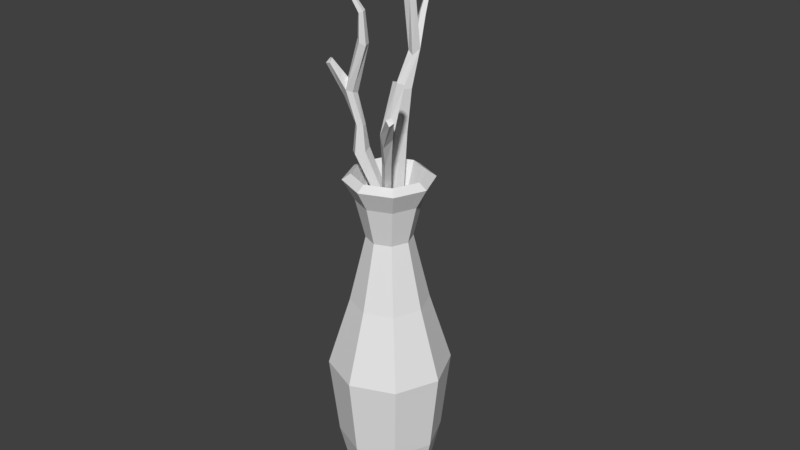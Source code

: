 # Source: vase.blend  (saved by Blender 2.78.0; exported with 4.5.12 LTS)
import bpy
from mathutils import Matrix  # noqa: F401  (used for matrix-valued properties, if any)

bpy.ops.wm.read_factory_settings(use_empty=True)
scene = bpy.context.scene
scene.name = 'Scene'

# ---- collections
col_collection_1 = bpy.data.collections.new('Collection 1'); scene.collection.children.link(col_collection_1)

# ---- world
world_world = bpy.data.worlds.new('World'); scene.world = world_world
world_world.color = (0.05088, 0.05088, 0.05088)
world_world.use_sun_shadow = False
world_world.sun_shadow_jitter_overblur = 0.0
world_world.cycles.sampling_method = 'MANUAL'

# ---- meshes
me_circle_001 = bpy.data.meshes.new('Circle.001')
me_circle_001.from_pydata([(0.002044, 0.08789, 2.166), (-0.06468, 0.04022, 2.175), (-0.03919, -0.03691, 2.189), (0.04328, -0.03691, 2.189), (0.06877, 0.04022, 2.175), (0.002044, 0.1618, 2.865), (-0.03668, 0.1341, 2.87), (-0.02189, 0.08938, 2.878), (0.02598, 0.08938, 2.878), (0.04077, 0.1341, 2.87), (0.002044, 0.1981, 3.162), (-0.05128, 0.16, 3.169), (-0.03091, 0.0984, 3.181), (0.035, 0.0984, 3.181), (0.05537, 0.16, 3.169), (-0.06869, 0.372, 3.578), (-0.04057, 0.2553, 3.408), (-0.01827, 0.2161, 3.397), (0.02838, 0.1985, 3.375), (0.04466, 0.2553, 3.408), (0.002044, 0.2409, 3.765), (-0.03594, 0.2149, 3.756), (-0.02143, 0.1728, 3.741), (0.02552, 0.1728, 3.741), (0.04002, 0.2149, 3.756), (0.002044, 0.1144, 4.066), (-0.02147, 0.0975, 4.063), (-0.01249, 0.07022, 4.058), (0.01658, 0.07022, 4.058), (0.02556, 0.0975, 4.063), (0.002044, 0.06918, 4.397), (0.002044, 0.2764, 3.338), (0.002044, 0.2674, 3.478), (-0.02135, 0.3904, 3.588), (-0.05336, 0.409, 3.57), (-0.04981, 0.3762, 3.618), (-0.1415, 0.6659, 3.924), (-0.0885, -0.06508, 2.503), (-0.04299, -0.09852, 2.496), (0.003415, -0.06551, 2.497), (-0.01343, -0.01167, 2.505), (-0.07024, -0.01141, 2.509), (-0.1904, -0.1363, 2.774), (-0.1348, -0.1796, 2.777), (-0.07855, -0.1418, 2.796), (-0.09942, -0.07512, 2.806), (-0.1686, -0.07169, 2.792), (-0.1492, -0.1529, 2.978), (-0.1172, -0.1765, 2.973), (-0.0845, -0.1532, 2.973), (-0.09636, -0.1153, 2.979), (-0.1364, -0.1151, 2.981), (-0.2097, -0.3091, 3.408), (-0.1511, -0.2341, 3.223), (-0.1243, -0.1998, 3.206), (-0.1271, -0.1487, 3.188), (-0.1763, -0.1536, 3.234), (-0.06443, -0.2126, 3.571), (-0.03135, -0.2395, 3.552), (-0.0002797, -0.2114, 3.531), (-0.01416, -0.167, 3.537), (-0.05381, -0.1677, 3.562), (-0.04218, -0.2292, 3.734), (-0.01995, -0.2476, 3.737), (0.002117, -0.233, 3.749), (-0.006479, -0.2055, 3.753), (-0.03386, -0.2032, 3.744), (-0.1628, -0.3107, 4.035), (-0.2001, -0.196, 3.165), (-0.1582, -0.2022, 3.298), (-0.2385, -0.2708, 3.427), (-0.2466, -0.303, 3.398), (-0.2059, -0.2922, 3.438), (-0.1102, 0.001937, 1.995), (-0.06472, -0.0315, 1.988), (-0.01832, 0.001508, 1.988), (-0.03516, 0.05535, 1.996), (-0.09197, 0.05561, 2.0), (0.05118, -0.1036, 2.371), (0.08596, -0.05857, 2.369), (0.05581, -0.01236, 2.383), (0.002404, -0.02885, 2.394), (-0.000459, -0.08524, 2.387), (0.0989, -0.1607, 2.536), (0.1261, -0.1298, 2.541), (0.1072, -0.0992, 2.561), (0.06832, -0.1112, 2.569), (0.06322, -0.1492, 2.553), (0.1896, -0.2622, 2.809), (0.2141, -0.2305, 2.808), (0.1929, -0.1979, 2.818), (0.1552, -0.2096, 2.825), (0.1532, -0.2493, 2.82), (0.3907, -0.4135, 3.196), (0.2982, -0.3163, 3.037), (0.2637, -0.2857, 3.031), (0.2107, -0.2832, 3.019), (0.2183, -0.341, 3.053), (0.3215, -0.3018, 3.396), (0.3479, -0.2663, 3.38), (0.3192, -0.2307, 3.369), (0.2752, -0.2443, 3.378), (0.2766, -0.2883, 3.395), (0.2512, -0.3514, 2.976), (0.2748, -0.3377, 3.113), (0.3534, -0.4446, 3.214), (0.3815, -0.4474, 3.18), (0.3776, -0.4154, 3.228), (-0.07494, -0.01936, 1.881), (-0.04016, 0.02568, 1.878), (-0.07031, 0.07189, 1.893), (-0.1237, 0.0554, 1.903), (-0.1266, -0.0009939, 1.896)], [], [(4, 9, 8, 3), (2, 7, 6, 1), (0, 5, 9, 4), (3, 8, 7, 2), (1, 6, 5, 0), (7, 8, 13, 12), (5, 6, 11, 10), (8, 9, 14, 13), (6, 7, 12, 11), (9, 5, 10, 14), (13, 14, 19, 18), (11, 12, 17, 16), (14, 10, 31, 19), (12, 13, 18, 17), (10, 11, 16, 31), (19, 32, 20, 24), (17, 18, 23, 22), (16, 32, 35, 15), (18, 19, 24, 23), (16, 17, 22, 21), (23, 24, 29, 28), (21, 22, 27, 26), (24, 20, 25, 29), (22, 23, 28, 27), (20, 21, 26, 25), (29, 25, 30), (27, 28, 30), (25, 26, 30), (28, 29, 30), (26, 27, 30), (33, 34, 36), (32, 16, 21, 20), (19, 31, 34, 33), (31, 16, 15, 34), (32, 19, 33, 35), (15, 35, 36), (35, 33, 36), (34, 15, 36), (41, 46, 45, 40), (39, 44, 43, 38), (37, 42, 46, 41), (40, 45, 44, 39), (38, 43, 42, 37), (44, 45, 50, 49), (42, 43, 48, 47), (45, 46, 51, 50), (43, 44, 49, 48), (46, 42, 47, 51), (50, 51, 56, 55), (48, 49, 54, 53), (51, 47, 68, 56), (49, 50, 55, 54), (47, 48, 53, 68), (56, 69, 57, 61), (54, 55, 60, 59), (53, 69, 72, 52), (55, 56, 61, 60), (53, 54, 59, 58), (60, 61, 66, 65), (58, 59, 64, 63), (61, 57, 62, 66), (59, 60, 65, 64), (57, 58, 63, 62), (66, 62, 67), (64, 65, 67), (62, 63, 67), (65, 66, 67), (63, 64, 67), (37, 41, 77, 73), (69, 53, 58, 57), (56, 68, 71, 70), (68, 53, 52, 71), (69, 56, 70, 72), (40, 39, 75, 76), (52, 72, 70, 71), (38, 37, 73, 74), (41, 40, 76, 77), (39, 38, 74, 75), (82, 87, 86, 81), (80, 85, 84, 79), (78, 83, 87, 82), (81, 86, 85, 80), (79, 84, 83, 78), (85, 86, 91, 90), (83, 84, 89, 88), (86, 87, 92, 91), (84, 85, 90, 89), (87, 83, 88, 92), (91, 92, 97, 96), (89, 90, 95, 94), (92, 88, 103, 97), (90, 91, 96, 95), (88, 89, 94, 103), (97, 104, 98, 102), (95, 96, 101, 100), (94, 104, 107, 93), (96, 97, 102, 101), (94, 95, 100, 99), (78, 82, 112, 108), (104, 94, 99, 98), (97, 103, 106, 105), (103, 94, 93, 106), (104, 97, 105, 107), (81, 80, 110, 111), (93, 107, 105, 106), (79, 78, 108, 109), (82, 81, 111, 112), (80, 79, 109, 110)])
me_circle_001.use_remesh_preserve_volume = False
me_circle_001.use_remesh_preserve_attributes = False
me_circle_001.use_mirror_vertex_groups = False
me_circle_001.update()
me_circle = bpy.data.meshes.new('Circle')
me_circle.from_pydata([(5.764e-09, 0.2264, 0.0), (-0.1601, 0.1601, 0.0), (-0.2264, -4.13e-09, 0.0), (-0.1601, -0.1601, 0.0), (2.555e-08, -0.2264, 0.0), (0.1601, -0.1601, 0.0), (0.2264, 8.463e-09, 0.0), (0.1601, 0.1601, 0.0), (4.695e-09, 0.3699, 0.5973), (-0.2616, 0.2616, 0.5973), (-0.3699, -1.266e-08, 0.5973), (-0.2616, -0.2616, 0.5973), (3.703e-08, -0.3699, 0.5973), (0.2616, -0.2616, 0.5973), (0.3699, 7.924e-09, 0.5973), (0.2616, 0.2616, 0.5973), (2.287e-09, 0.4338, 1.178), (-0.3068, 0.3068, 1.178), (-0.4338, -1.42e-08, 1.178), (-0.3068, -0.3068, 1.178), (4.021e-08, -0.4338, 1.178), (0.3068, -0.3068, 1.178), (0.4338, 9.938e-09, 1.178), (0.3068, 0.3068, 1.178), (6.888e-09, 0.2756, 1.684), (-0.1949, 0.1949, 1.684), (-0.2756, -1.174e-08, 1.684), (-0.1949, -0.1949, 1.684), (3.098e-08, -0.2756, 1.684), (0.1949, -0.1949, 1.684), (0.2756, 3.595e-09, 1.684), (0.1949, 0.1949, 1.684), (1.022e-08, 0.1611, 2.163), (-0.1139, 0.1139, 2.163), (-0.1611, -9.957e-09, 2.163), (-0.1139, -0.1139, 2.163), (2.43e-08, -0.1611, 2.163), (0.1139, -0.1139, 2.163), (0.1611, -9.923e-10, 2.163), (0.1139, 0.1139, 2.163), (5.955e-09, 0.228, 2.438), (-0.1612, 0.1612, 2.438), (-0.228, -9.451e-09, 2.438), (-0.1612, -0.1612, 2.438), (2.588e-08, -0.228, 2.438), (0.1612, -0.1612, 2.438), (0.228, 3.231e-09, 2.438), (0.1612, 0.1612, 2.438), (4.729e-09, 0.3112, 2.588), (-0.22, 0.22, 2.588), (-0.3112, -8.821e-09, 2.588), (-0.22, -0.22, 2.588), (3.193e-08, -0.3112, 2.588), (0.22, -0.22, 2.588), (0.3112, 8.492e-09, 2.588), (0.22, 0.22, 2.588), (4.892e-09, 0.2524, 2.629), (-0.1785, 0.1785, 2.629), (-0.2524, -8.914e-09, 2.629), (-0.1785, -0.1785, 2.629), (2.696e-08, -0.2524, 2.629), (0.1785, -0.1785, 2.629), (0.2524, 5.127e-09, 2.629), (0.1785, 0.1785, 2.629), (5.065e-09, 0.1897, 2.439), (-0.1341, 0.1341, 2.439), (-0.1897, -9.476e-09, 2.439), (-0.1341, -0.1341, 2.439), (2.165e-08, -0.1897, 2.439), (0.1341, -0.1341, 2.439), (0.1897, 1.076e-09, 2.439), (0.1341, 0.1341, 2.439), (5.248e-09, 0.1231, 2.164), (-0.08701, 0.08701, 2.164), (-0.1231, -1.138e-08, 2.164), (-0.08701, -0.08701, 2.164), (1.601e-08, -0.1231, 2.164), (0.08701, -0.08701, 2.164), (0.1231, -4.536e-09, 2.164), (0.08701, 0.08701, 2.164), (5.872e-10, 0.2198, 1.691), (-0.1554, 0.1554, 1.691), (-0.2198, -7.882e-09, 1.691), (-0.1554, -0.1554, 1.691), (1.98e-08, -0.2198, 1.691), (0.1554, -0.1554, 1.691), (0.2198, 4.348e-09, 1.691), (0.1554, 0.1554, 1.691), (-2.908e-09, 0.3735, 1.18), (-0.2641, 0.2641, 1.18), (-0.3735, -4.277e-09, 1.18), (-0.2641, -0.2641, 1.18), (2.974e-08, -0.3735, 1.18), (0.2641, -0.2641, 1.18), (0.3735, 1.65e-08, 1.18), (0.2641, 0.2641, 1.18), (-9.584e-10, 0.3218, 0.6031), (-0.2275, 0.2275, 0.6031), (-0.3218, -4.201e-09, 0.6031), (-0.2275, -0.2275, 0.6031), (2.717e-08, -0.3218, 0.6031), (0.2275, -0.2275, 0.6031), (0.3218, 1.37e-08, 0.6031), (0.2275, 0.2275, 0.6031), (6.745e-09, 0.1819, 0.03651), (-0.1286, 0.1286, 0.03651), (-0.1819, -4.804e-09, 0.03651), (-0.1286, -0.1286, 0.03651), (2.265e-08, -0.1819, 0.03651), (0.1286, -0.1286, 0.03651), (0.1819, 5.317e-09, 0.03651), (0.1286, 0.1286, 0.03651)], [], [(0, 8, 15, 7), (6, 14, 13, 5), (4, 12, 11, 3), (2, 10, 9, 1), (7, 15, 14, 6), (5, 13, 12, 4), (3, 11, 10, 2), (1, 9, 8, 0), (14, 15, 23, 22), (12, 13, 21, 20), (10, 11, 19, 18), (8, 9, 17, 16), (15, 8, 16, 23), (13, 14, 22, 21), (11, 12, 20, 19), (9, 10, 18, 17), (21, 22, 30, 29), (19, 20, 28, 27), (17, 18, 26, 25), (22, 23, 31, 30), (20, 21, 29, 28), (18, 19, 27, 26), (16, 17, 25, 24), (23, 16, 24, 31), (24, 25, 33, 32), (31, 24, 32, 39), (29, 30, 38, 37), (27, 28, 36, 35), (25, 26, 34, 33), (30, 31, 39, 38), (28, 29, 37, 36), (26, 27, 35, 34), (38, 39, 47, 46), (36, 37, 45, 44), (34, 35, 43, 42), (32, 33, 41, 40), (39, 32, 40, 47), (37, 38, 46, 45), (35, 36, 44, 43), (33, 34, 42, 41), (41, 42, 50, 49), (46, 47, 55, 54), (44, 45, 53, 52), (42, 43, 51, 50), (40, 41, 49, 48), (47, 40, 48, 55), (45, 46, 54, 53), (43, 44, 52, 51), (55, 48, 56, 63), (53, 54, 62, 61), (51, 52, 60, 59), (49, 50, 58, 57), (54, 55, 63, 62), (52, 53, 61, 60), (50, 51, 59, 58), (48, 49, 57, 56), (58, 59, 67, 66), (56, 57, 65, 64), (63, 56, 64, 71), (61, 62, 70, 69), (59, 60, 68, 67), (57, 58, 66, 65), (62, 63, 71, 70), (60, 61, 69, 68), (70, 71, 79, 78), (68, 69, 77, 76), (66, 67, 75, 74), (64, 65, 73, 72), (71, 64, 72, 79), (69, 70, 78, 77), (67, 68, 76, 75), (65, 66, 74, 73), (75, 76, 84, 83), (73, 74, 82, 81), (78, 79, 87, 86), (76, 77, 85, 84), (74, 75, 83, 82), (72, 73, 81, 80), (79, 72, 80, 87), (77, 78, 86, 85), (87, 80, 88, 95), (85, 86, 94, 93), (83, 84, 92, 91), (81, 82, 90, 89), (86, 87, 95, 94), (84, 85, 93, 92), (82, 83, 91, 90), (80, 81, 89, 88), (92, 93, 101, 100), (90, 91, 99, 98), (88, 89, 97, 96), (95, 88, 96, 103), (93, 94, 102, 101), (91, 92, 100, 99), (89, 90, 98, 97), (94, 95, 103, 102), (102, 103, 111, 110), (100, 101, 109, 108), (98, 99, 107, 106), (96, 97, 105, 104), (103, 96, 104, 111), (101, 102, 110, 109), (99, 100, 108, 107), (97, 98, 106, 105), (105, 106, 107, 108, 109, 110, 111, 104), (1, 0, 7, 6, 5, 4, 3, 2)])
me_circle.use_remesh_preserve_volume = False
me_circle.use_remesh_preserve_attributes = False
me_circle.use_mirror_vertex_groups = False
me_circle.update()

# ---- objects
ob_circle_001 = bpy.data.objects.new('Circle.001', me_circle_001)
ob_circle = bpy.data.objects.new('Circle', me_circle)

# ---- transforms, parenting, visibility, modifiers, constraints
ob_circle_001.location = (0.0, 0.0, 0.0)
ob_circle_001.scale = (0.4854, 0.4854, 0.4854)
ob_circle_001.lineart.crease_threshold = 0.0
ob_circle.location = (0.0, 0.0, 0.0)
ob_circle.scale = (0.4854, 0.4854, 0.4854)
ob_circle.lineart.crease_threshold = 0.0

# ---- collection membership
col_collection_1.objects.link(ob_circle_001)
col_collection_1.objects.link(ob_circle)

# ---- scene / render settings (as saved in the file)
scene.frame_start = 1; scene.frame_end = 250; scene.frame_set(1)
scene.render.engine = 'BLENDER_EEVEE_NEXT'
scene.render.resolution_percentage = 50
scene.render.dither_intensity = 0.0
scene.cycles.use_denoising = False
scene.cycles.samples = 128
scene.cycles.sampling_pattern = 'TABULATED_SOBOL'
scene.cycles.light_sampling_threshold = 0.0
scene.cycles.use_adaptive_sampling = False
scene.cycles.use_light_tree = False
scene.cycles.blur_glossy = 0.0
scene.cycles.sample_clamp_indirect = 0.0
scene.view_settings.view_transform = 'Standard'
bpy.context.view_layer.update()

# ---- added for rendering (the .blend has no active camera and no usable light): camera, sun
cam_auto = bpy.data.cameras.new('AutoCamera')
cam_auto.lens = 50.0
cam_auto.sensor_width = 36.0
cam_auto.clip_end = 1000.0
ob_auto_camera = bpy.data.objects.new('AutoCamera', cam_auto)
scene.collection.objects.link(ob_auto_camera)
ob_auto_camera.location = (2.07394, -2.43571, 2.7263)
ob_auto_camera.rotation_euler = (1.09748, -7.21219e-08, 0.694738)
scene.camera = ob_auto_camera
light_auto_sun = bpy.data.lights.new('AutoSun', 'SUN')
light_auto_sun.energy = 3.0
light_auto_sun.angle = 0.0523599
ob_auto_sun = bpy.data.objects.new('AutoSun', light_auto_sun)
scene.collection.objects.link(ob_auto_sun)
ob_auto_sun.rotation_euler = (0.872665, 0.174533, 0.523599)
bpy.context.view_layer.update()
